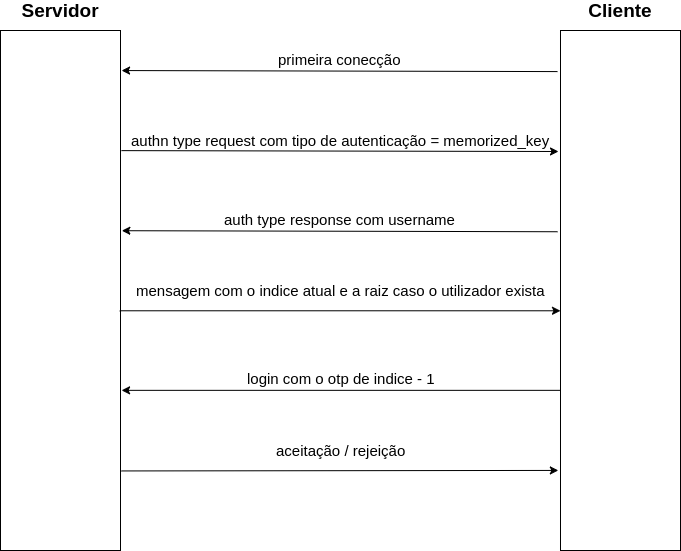

The diagram above was exported from draw.io. Its source (the exported page's mxGraphModel, read from the mxfile embedded in the PNG):
<mxGraphModel dx="1408" dy="791" grid="1" gridSize="10" guides="1" tooltips="1" connect="1" arrows="1" fold="1" page="1" pageScale="1" pageWidth="850" pageHeight="1100" math="0" shadow="0">
  <root>
    <mxCell id="0" />
    <mxCell id="1" parent="0" />
    <mxCell id="jdg1E6RO8QnFXkNAdYyj-1" value="" style="rounded=0;whiteSpace=wrap;html=1;" parent="1" vertex="1">
      <mxGeometry x="80" y="120" width="120" height="520" as="geometry" />
    </mxCell>
    <mxCell id="jdg1E6RO8QnFXkNAdYyj-2" value="" style="rounded=0;whiteSpace=wrap;html=1;" parent="1" vertex="1">
      <mxGeometry x="640" y="120" width="120" height="520" as="geometry" />
    </mxCell>
    <mxCell id="jdg1E6RO8QnFXkNAdYyj-3" value="&lt;font style=&quot;font-size: 19px&quot;&gt;&lt;b&gt;Servidor&lt;/b&gt;&lt;/font&gt;" style="text;html=1;strokeColor=none;fillColor=none;align=center;verticalAlign=middle;whiteSpace=wrap;rounded=0;" parent="1" vertex="1">
      <mxGeometry x="100" y="90" width="80" height="20" as="geometry" />
    </mxCell>
    <mxCell id="jdg1E6RO8QnFXkNAdYyj-4" value="&lt;b&gt;&lt;font style=&quot;font-size: 19px&quot;&gt;Cliente&lt;/font&gt;&lt;/b&gt;" style="text;html=1;strokeColor=none;fillColor=none;align=center;verticalAlign=middle;whiteSpace=wrap;rounded=0;" parent="1" vertex="1">
      <mxGeometry x="665" y="90" width="70" height="20" as="geometry" />
    </mxCell>
    <mxCell id="jdg1E6RO8QnFXkNAdYyj-5" value="&lt;span style=&quot;font-size: 15px&quot;&gt;primeira conecção&lt;/span&gt;" style="endArrow=classic;html=1;exitX=-0.025;exitY=0.079;exitDx=0;exitDy=0;exitPerimeter=0;entryX=1.009;entryY=0.077;entryDx=0;entryDy=0;entryPerimeter=0;" parent="1" source="jdg1E6RO8QnFXkNAdYyj-2" target="jdg1E6RO8QnFXkNAdYyj-1" edge="1">
      <mxGeometry x="-0.0001" y="-12" width="50" height="50" relative="1" as="geometry">
        <mxPoint x="300" y="280" as="sourcePoint" />
        <mxPoint x="220" y="170" as="targetPoint" />
        <mxPoint as="offset" />
      </mxGeometry>
    </mxCell>
    <mxCell id="jdg1E6RO8QnFXkNAdYyj-7" value="&lt;span style=&quot;font-size: 15px&quot;&gt;authn type request com tipo de autenticação =&amp;nbsp;&lt;/span&gt;&lt;span style=&quot;font-size: 15px&quot;&gt;memorized_key&lt;/span&gt;" style="endArrow=classic;html=1;exitX=1.008;exitY=0.231;exitDx=0;exitDy=0;exitPerimeter=0;" parent="1" source="jdg1E6RO8QnFXkNAdYyj-1" edge="1">
      <mxGeometry x="0.0023" y="11" width="50" height="50" relative="1" as="geometry">
        <mxPoint x="220" y="250" as="sourcePoint" />
        <mxPoint x="638" y="241" as="targetPoint" />
        <mxPoint as="offset" />
      </mxGeometry>
    </mxCell>
    <mxCell id="jdg1E6RO8QnFXkNAdYyj-8" value="&lt;span style=&quot;font-size: 15px&quot;&gt;auth type response com username&lt;/span&gt;" style="endArrow=classic;html=1;exitX=-0.025;exitY=0.387;exitDx=0;exitDy=0;exitPerimeter=0;entryX=1.011;entryY=0.385;entryDx=0;entryDy=0;entryPerimeter=0;" parent="1" source="jdg1E6RO8QnFXkNAdYyj-2" target="jdg1E6RO8QnFXkNAdYyj-1" edge="1">
      <mxGeometry x="-0.0001" y="-12" width="50" height="50" relative="1" as="geometry">
        <mxPoint x="594" y="310.08000000000004" as="sourcePoint" />
        <mxPoint x="210" y="330" as="targetPoint" />
        <mxPoint as="offset" />
      </mxGeometry>
    </mxCell>
    <mxCell id="jdg1E6RO8QnFXkNAdYyj-9" value="&lt;span style=&quot;font-size: 15px&quot;&gt;mensagem com o indice atual e a raiz caso o utilizador exista&lt;/span&gt;" style="endArrow=classic;html=1;exitX=0.994;exitY=0.539;exitDx=0;exitDy=0;exitPerimeter=0;entryX=0;entryY=0.539;entryDx=0;entryDy=0;entryPerimeter=0;" parent="1" source="jdg1E6RO8QnFXkNAdYyj-1" target="jdg1E6RO8QnFXkNAdYyj-2" edge="1">
      <mxGeometry x="0.0016" y="20" width="50" height="50" relative="1" as="geometry">
        <mxPoint x="240" y="420.03999999999996" as="sourcePoint" />
        <mxPoint x="678" y="423" as="targetPoint" />
        <mxPoint as="offset" />
      </mxGeometry>
    </mxCell>
    <mxCell id="jdg1E6RO8QnFXkNAdYyj-10" value="&lt;span style=&quot;font-size: 15px&quot;&gt;login com o otp de indice - 1&lt;/span&gt;" style="endArrow=classic;html=1;entryX=1.009;entryY=0.692;entryDx=0;entryDy=0;entryPerimeter=0;exitX=0;exitY=0.692;exitDx=0;exitDy=0;exitPerimeter=0;" parent="1" source="jdg1E6RO8QnFXkNAdYyj-2" target="jdg1E6RO8QnFXkNAdYyj-1" edge="1">
      <mxGeometry x="-0.0001" y="-12" width="50" height="50" relative="1" as="geometry">
        <mxPoint x="620" y="480" as="sourcePoint" />
        <mxPoint x="220" y="490" as="targetPoint" />
        <mxPoint as="offset" />
      </mxGeometry>
    </mxCell>
    <mxCell id="jdg1E6RO8QnFXkNAdYyj-11" value="&lt;span style=&quot;font-size: 15px&quot;&gt;aceitação / rejeição&lt;/span&gt;" style="endArrow=classic;html=1;entryX=-0.018;entryY=0.846;entryDx=0;entryDy=0;entryPerimeter=0;exitX=1.009;exitY=0.847;exitDx=0;exitDy=0;exitPerimeter=0;" parent="1" source="jdg1E6RO8QnFXkNAdYyj-1" target="jdg1E6RO8QnFXkNAdYyj-2" edge="1">
      <mxGeometry x="0.0026" y="20" width="50" height="50" relative="1" as="geometry">
        <mxPoint x="210" y="570" as="sourcePoint" />
        <mxPoint x="630" y="570" as="targetPoint" />
        <mxPoint as="offset" />
      </mxGeometry>
    </mxCell>
  </root>
</mxGraphModel>